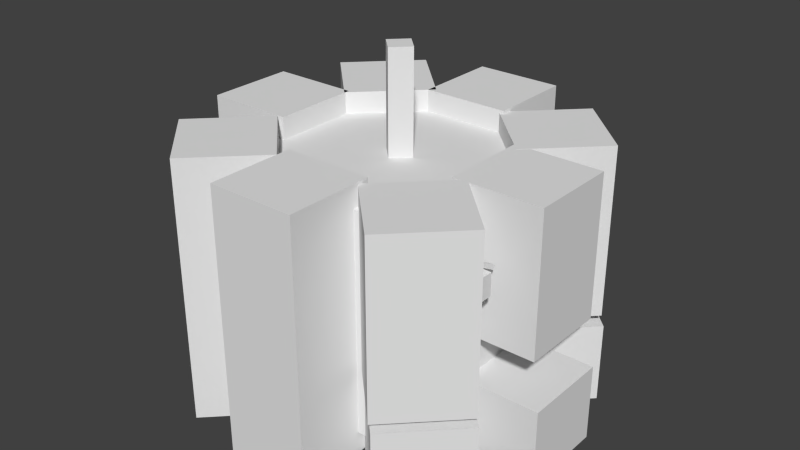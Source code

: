 # Source: oldpumpboom.blend  (saved by Blender 2.72.0; exported with 4.5.12 LTS)
import bpy
from mathutils import Matrix  # noqa: F401  (used for matrix-valued properties, if any)

bpy.ops.wm.read_factory_settings(use_empty=True)
scene = bpy.context.scene
scene.name = 'Scene'

# ---- collections
col_collection_1 = bpy.data.collections.new('Collection 1'); scene.collection.children.link(col_collection_1)

# ---- materials (node trees are filled in below, after node groups)
mat_material = bpy.data.materials.new('Material')
mat_material.alpha_threshold = 0.0
mat_material.use_transparent_shadow = False
mat_material.roughness = 0.5
mat_material.line_color = (0.0, 0.0, 0.0, 1.0)

# ---- material node trees

# ---- world
world_world = bpy.data.worlds.new('World'); scene.world = world_world
world_world.color = (0.05088, 0.05088, 0.05088)
world_world.use_sun_shadow = False
world_world.sun_shadow_jitter_overblur = 0.0
world_world.cycles.sampling_method = 'MANUAL'
world_world.cycles.sample_map_resolution = 256

# ---- meshes
me_cube = bpy.data.meshes.new('Cube')
me_cube.from_pydata([(-0.4912, -1.292, 0.5986), (-0.4912, -1.252, 0.5986), (-0.4712, -1.252, 0.6332), (-0.4712, -1.292, 0.6332), (-0.8376, -1.292, 0.7986), (-0.8376, -1.252, 0.7986), (-0.8176, -1.252, 0.8332), (-0.8176, -1.292, 0.8332), (0.4897, -1.313, 0.6367), (0.4897, -1.273, 0.6367), (0.5097, -1.273, 0.602), (0.5097, -1.313, 0.602), (0.8361, -1.313, 0.8367), (0.8361, -1.273, 0.8367), (0.8561, -1.273, 0.802), (0.8561, -1.313, 0.802), (0.571, -1.38, 0.4277), (0.571, -1.18, 0.4277), (0.771, -1.18, 0.4277), (0.771, -1.38, 0.4277), (0.571, -1.38, 0.6277), (0.571, -1.18, 0.6277), (0.771, -1.18, 0.6277), (0.771, -1.38, 0.6277), (-0.784, -1.34, 0.439), (-0.784, -1.14, 0.439), (-0.584, -1.14, 0.439), (-0.584, -1.34, 0.439), (-0.784, -1.34, 0.639), (-0.784, -1.14, 0.639), (-0.584, -1.14, 0.639), (-0.584, -1.34, 0.639), (0.0, -0.1414, 0.9195), (-0.1414, 0.0, 0.9195), (0.0, 0.1414, 0.9195), (0.1414, 0.0, 0.9195), (0.0, -0.1414, 1.919), (-0.1414, 0.0, 1.919), (0.0, 0.1414, 1.919), (0.1414, 0.0, 1.919), (-0.4, -1.693, -1.238), (-0.4, -0.8926, -1.238), (0.4, -0.8926, -1.238), (0.4, -1.693, -1.238), (-0.4, -1.693, -0.5376), (-0.4, -0.8926, -0.5376), (0.4, -0.8926, -0.5376), (0.4, -1.693, -0.5376), (-0.4, -1.631, -0.1049), (-0.4, -0.8308, -0.1049), (0.4, -0.8308, -0.1049), (0.4, -1.631, -0.1049), (-0.4, -1.631, 1.172), (-0.4, -0.8308, 1.172), (0.4, -0.8308, 1.172), (0.4, -1.631, 1.172), (0.895, -1.492, -1.214), (0.3293, -0.9267, -1.214), (0.895, -0.361, -1.214), (1.461, -0.9267, -1.214), (0.895, -1.492, -0.4741), (0.3293, -0.9267, -0.4741), (0.895, -0.361, -0.4741), (1.461, -0.9267, -0.4741), (0.8877, -1.467, -0.3743), (0.322, -0.9015, -0.3743), (0.8877, -0.3358, -0.3743), (1.453, -0.9015, -0.3743), (0.8877, -1.467, 1.173), (0.322, -0.9015, 1.173), (0.8877, -0.3358, 1.173), (1.453, -0.9015, 1.173), (-0.9116, -1.517, -1.189), (-1.477, -0.9515, -1.189), (-0.9116, -0.3859, -1.189), (-0.3459, -0.9515, -1.189), (-0.9116, -1.517, -0.4614), (-1.477, -0.9515, -0.4614), (-0.9116, -0.3859, -0.4614), (-0.3459, -0.9515, -0.4614), (-0.929, -1.51, -0.3718), (-1.495, -0.9439, -0.3718), (-0.929, -0.3782, -0.3718), (-0.3633, -0.9439, -0.3718), (-0.929, -1.51, 1.174), (-1.495, -0.9439, 1.174), (-0.929, -0.3782, 1.174), (-0.3633, -0.9439, 1.174), (-1.64, -0.4, -1.2), (-1.64, 0.4, -1.2), (-0.8399, 0.4, -1.2), (-0.8399, -0.4, -1.2), (-1.64, -0.4, 1.2), (-1.64, 0.4, 1.2), (-0.8399, 0.4, 1.2), (-0.8399, -0.4, 1.2), (-0.9747, 0.3996, -1.2), (-1.54, 0.9653, -1.2), (-0.9747, 1.531, -1.2), (-0.409, 0.9653, -1.2), (-0.9747, 0.3996, 1.2), (-1.54, 0.9653, 1.2), (-0.9747, 1.531, 1.2), (-0.409, 0.9653, 1.2), (-0.4, 0.9093, -1.2), (-0.4, 1.709, -1.2), (0.4, 1.709, -1.2), (0.4, 0.9093, -1.2), (-0.4, 0.9093, 1.2), (-0.4, 1.709, 1.2), (0.4, 1.709, 1.2), (0.4, 0.9093, 1.2), (0.9155, 0.35, -1.2), (0.3498, 0.9157, -1.2), (0.9155, 1.481, -1.2), (1.481, 0.9157, -1.2), (0.9155, 0.35, 1.2), (0.3498, 0.9157, 1.2), (0.9155, 1.481, 1.2), (1.481, 0.9157, 1.2), (0.8661, -0.4, -1.2), (0.8661, 0.4, -1.2), (1.666, 0.4, -1.2), (1.666, -0.4, -1.2), (0.8661, -0.4, 1.2), (0.8661, 0.4, 1.2), (1.666, 0.4, 1.2), (1.666, -0.4, 1.2), (1.0, 1.0, -1.0), (1.0, -1.0, -1.0), (-1.0, -1.0, -1.0), (-1.0, 1.0, -1.0), (1.0, 1.0, 1.0), (1.0, -1.0, 1.0), (-1.0, -1.0, 1.0), (-1.0, 1.0, 1.0)], [], [(4, 5, 1, 0), (5, 6, 2, 1), (6, 7, 3, 2), (7, 4, 0, 3), (0, 1, 2, 3), (7, 6, 5, 4), (12, 13, 9, 8), (13, 14, 10, 9), (14, 15, 11, 10), (15, 12, 8, 11), (8, 9, 10, 11), (15, 14, 13, 12), (20, 21, 17, 16), (21, 22, 18, 17), (22, 23, 19, 18), (23, 20, 16, 19), (16, 17, 18, 19), (23, 22, 21, 20), (28, 29, 25, 24), (29, 30, 26, 25), (30, 31, 27, 26), (31, 28, 24, 27), (24, 25, 26, 27), (31, 30, 29, 28), (36, 37, 33, 32), (37, 38, 34, 33), (38, 39, 35, 34), (39, 36, 32, 35), (32, 33, 34, 35), (39, 38, 37, 36), (44, 45, 41, 40), (45, 46, 42, 41), (46, 47, 43, 42), (47, 44, 40, 43), (40, 41, 42, 43), (47, 46, 45, 44), (52, 53, 49, 48), (53, 54, 50, 49), (54, 55, 51, 50), (55, 52, 48, 51), (48, 49, 50, 51), (55, 54, 53, 52), (60, 61, 57, 56), (61, 62, 58, 57), (62, 63, 59, 58), (63, 60, 56, 59), (56, 57, 58, 59), (63, 62, 61, 60), (68, 69, 65, 64), (69, 70, 66, 65), (70, 71, 67, 66), (71, 68, 64, 67), (64, 65, 66, 67), (71, 70, 69, 68), (76, 77, 73, 72), (77, 78, 74, 73), (78, 79, 75, 74), (79, 76, 72, 75), (72, 73, 74, 75), (79, 78, 77, 76), (84, 85, 81, 80), (85, 86, 82, 81), (86, 87, 83, 82), (87, 84, 80, 83), (80, 81, 82, 83), (87, 86, 85, 84), (92, 93, 89, 88), (93, 94, 90, 89), (94, 95, 91, 90), (95, 92, 88, 91), (88, 89, 90, 91), (95, 94, 93, 92), (100, 101, 97, 96), (101, 102, 98, 97), (102, 103, 99, 98), (103, 100, 96, 99), (96, 97, 98, 99), (103, 102, 101, 100), (108, 109, 105, 104), (109, 110, 106, 105), (110, 111, 107, 106), (111, 108, 104, 107), (104, 105, 106, 107), (111, 110, 109, 108), (116, 117, 113, 112), (117, 118, 114, 113), (118, 119, 115, 114), (119, 116, 112, 115), (112, 113, 114, 115), (119, 118, 117, 116), (124, 125, 121, 120), (125, 126, 122, 121), (126, 127, 123, 122), (127, 124, 120, 123), (120, 121, 122, 123), (127, 126, 125, 124), (128, 129, 130, 131), (132, 135, 134, 133), (128, 132, 133, 129), (129, 133, 134, 130), (130, 134, 135, 131), (132, 128, 131, 135)])
_uv = me_cube.uv_layers.new(name='UVMap')
_uv.uv.foreach_set('vector', [0.395, 0.4796, 0.399, 0.4796, 0.399, 0.5142, 0.395, 0.5142, 0.395, 0.4396, 0.391, 0.4396, 0.391, 0.3997, 0.395, 0.3997, 0.391, 0.4796, 0.395, 0.4796, 0.395, 0.5142, 0.391, 0.5142, 0.395, 0.4796, 0.391, 0.4796, 0.391, 0.4396, 0.395, 0.4396, 0.399, 0.4037, 0.399, 0.3997, 0.4025, 0.3997, 0.4025, 0.4037, 0.399, 0.4157, 0.399, 0.4117, 0.4025, 0.4117, 0.4025, 0.4157, 0.399, 0.5488, 0.395, 0.5488, 0.395, 0.5142, 0.399, 0.5142, 0.395, 0.4396, 0.399, 0.4396, 0.399, 0.4796, 0.395, 0.4796, 0.395, 0.5488, 0.391, 0.5488, 0.391, 0.5142, 0.395, 0.5142, 0.399, 0.4396, 0.395, 0.4396, 0.395, 0.3997, 0.399, 0.3997, 0.399, 0.4077, 0.399, 0.4037, 0.4025, 0.4037, 0.4025, 0.4077, 0.4025, 0.4077, 0.4025, 0.4117, 0.399, 0.4117, 0.399, 0.4077, 0.6444, 0.1745, 0.6444, 0.1546, 0.6646, 0.1546, 0.6646, 0.1745, 0.3826, 0.5995, 0.3826, 0.6195, 0.3625, 0.6195, 0.3625, 0.5995, 0.1611, 0.6595, 0.1611, 0.6395, 0.1812, 0.6395, 0.1812, 0.6595, 0.1611, 0.6195, 0.1812, 0.6195, 0.1812, 0.6395, 0.1611, 0.6395, 0.6041, 0.1745, 0.6041, 0.1546, 0.6243, 0.1546, 0.6243, 0.1745, 0.1812, 0.5995, 0.1812, 0.6195, 0.1611, 0.6195, 0.1611, 0.5995, 0.6444, 0.1945, 0.6444, 0.1745, 0.6646, 0.1745, 0.6646, 0.1945, 0.3625, 0.6395, 0.3625, 0.6195, 0.3826, 0.6195, 0.3826, 0.6395, 0.1812, 0.6395, 0.1812, 0.6195, 0.2014, 0.6195, 0.2014, 0.6395, 0.6243, 0.1745, 0.6243, 0.1546, 0.6444, 0.1546, 0.6444, 0.1745, 0.6041, 0.1945, 0.6041, 0.1745, 0.6243, 0.1745, 0.6243, 0.1945, 0.2014, 0.5995, 0.2014, 0.6195, 0.1812, 0.6195, 0.1812, 0.5995, 0.3767, 0.3997, 0.391, 0.3997, 0.391, 0.4996, 0.3767, 0.4996, 0.3767, 0.5995, 0.3625, 0.5995, 0.3625, 0.4996, 0.3767, 0.4996, 0.3767, 0.4996, 0.391, 0.4996, 0.391, 0.5995, 0.3767, 0.5995, 0.3767, 0.4996, 0.3625, 0.4996, 0.3625, 0.3997, 0.3767, 0.3997, 0.2014, 0.6395, 0.2014, 0.6595, 0.1812, 0.6595, 0.1812, 0.6395, 0.6444, 0.1745, 0.6444, 0.1945, 0.6243, 0.1945, 0.6243, 0.1745, 0.4597, 1.0, 0.4597, 0.9201, 0.5302, 0.9201, 0.5302, 1.0, 0.07048, 0.9992, 0.07048, 0.9192, 0.141, 0.9192, 0.141, 0.9992, 2.401e-08, 0.9992, 0.0, 0.9192, 0.07048, 0.9192, 0.07048, 0.9992, 0.7149, 0.9139, 0.7149, 0.9939, 0.6444, 0.9939, 0.6444, 0.9139, 0.533, 0.887, 0.533, 0.807, 0.6135, 0.807, 0.6135, 0.887, 0.8055, 0.887, 0.8055, 0.9669, 0.725, 0.9669, 0.725, 0.887, 0.7181, 0.0, 0.7986, 0.0, 0.7986, 0.1276, 0.7181, 0.1276, 0.4597, 0.6794, 0.5403, 0.6794, 0.5403, 0.807, 0.4597, 0.807, 0.8055, 0.807, 0.725, 0.807, 0.725, 0.6794, 0.8055, 0.6794, 0.5403, 0.6794, 0.6208, 0.6794, 0.6208, 0.807, 0.5403, 0.807, 1.0, 0.6794, 0.9194, 0.6794, 0.9194, 0.5995, 1.0, 0.5995, 0.6135, 0.887, 0.6135, 0.9669, 0.533, 0.9669, 0.533, 0.887, 0.2759, 0.8505, 0.2759, 0.907, 0.2014, 0.907, 0.2014, 0.8505, 0.9194, 0.754, 0.8625, 0.754, 0.8625, 0.6801, 0.9194, 0.6801, 0.9764, 0.754, 0.9194, 0.754, 0.9194, 0.6801, 0.9764, 0.6801, 0.2759, 0.7939, 0.2759, 0.8505, 0.2014, 0.8505, 0.2014, 0.7939, 1.2e-08, 0.8393, 0.08055, 0.8393, 0.08055, 0.9192, 0.0, 0.9192, 0.9528, 0.1998, 0.9528, 0.2798, 0.8723, 0.2798, 0.8723, 0.1998, 0.6611, 1.191e-08, 0.7181, 0.0, 0.7181, 0.1546, 0.6611, 0.1546, 0.8556, 0.1546, 0.7986, 0.1546, 0.7986, 5.956e-09, 0.8556, 0.0, 0.668, 0.6794, 0.725, 0.6794, 0.725, 0.834, 0.668, 0.834, 0.6041, 1.191e-08, 0.6611, 1.191e-08, 0.6611, 0.1546, 0.6041, 0.1546, 0.8861, 0.8339, 0.8861, 0.9138, 0.8055, 0.9138, 0.8055, 0.8339, 0.9528, 0.2798, 0.9528, 0.3597, 0.8723, 0.3597, 0.8723, 0.2798, 0.533, 0.8635, 0.533, 0.9201, 0.4597, 0.9201, 0.4597, 0.8635, 0.4597, 0.9919, 0.4028, 0.9919, 0.4028, 0.9192, 0.4597, 0.9192, 0.141, 0.9192, 0.1979, 0.9192, 0.1979, 0.9919, 0.141, 0.9919, 0.533, 0.807, 0.533, 0.8635, 0.4597, 0.8635, 0.4597, 0.807, 0.8723, 0.3597, 0.9528, 0.3597, 0.9528, 0.4396, 0.8723, 0.4396, 0.8861, 0.9138, 0.8861, 0.9938, 0.8055, 0.9938, 0.8055, 0.9138, 0.3153, 0.7939, 0.2583, 0.7939, 0.2583, 0.6395, 0.3153, 0.6395, 0.2583, 0.7939, 0.2014, 0.7939, 0.2014, 0.6395, 0.2583, 0.6395, 0.9125, 0.1545, 0.8556, 0.1545, 0.8556, 0.0, 0.9125, 0.0, 0.8625, 0.8339, 0.8055, 0.8339, 0.8055, 0.6794, 0.8625, 0.6794, 0.8055, 0.887, 0.725, 0.887, 0.725, 0.807, 0.8055, 0.807, 0.8861, 0.8339, 0.9666, 0.8339, 0.9666, 0.9138, 0.8861, 0.9138, 0.2014, 0.3997, 0.2819, 0.3997, 0.2819, 0.6395, 0.2014, 0.6395, 0.7917, 0.1998, 0.8723, 0.1998, 0.8723, 0.4396, 0.7917, 0.4396, 0.6444, 0.6794, 0.5639, 0.6794, 0.5639, 0.4396, 0.6444, 0.4396, 0.6444, 0.4396, 0.725, 0.4396, 0.725, 0.6794, 0.6444, 0.6794, 0.9194, 0.5196, 0.9194, 0.4396, 1.0, 0.4396, 1.0, 0.5196, 0.2014, 0.907, 0.2819, 0.907, 0.2819, 0.9869, 0.2014, 0.9869, 0.3153, 0.6395, 0.3723, 0.6395, 0.3723, 0.8793, 0.3153, 0.8793, 0.4028, 0.1998, 0.4597, 0.1998, 0.4597, 0.4396, 0.4028, 0.4396, 0.4597, 0.1998, 0.5167, 0.1998, 0.5167, 0.4396, 0.4597, 0.4396, 0.8625, 0.6794, 0.8055, 0.6794, 0.8055, 0.4396, 0.8625, 0.4396, 0.943, 0.8339, 0.8625, 0.8339, 0.8625, 0.754, 0.943, 0.754, 0.3959, 0.8793, 0.3959, 0.9592, 0.3153, 0.9592, 0.3153, 0.8793, 0.4028, 0.4396, 0.4833, 0.4396, 0.4833, 0.6794, 0.4028, 0.6794, 6.002e-09, 0.5995, 0.08055, 0.5995, 0.08055, 0.8393, 0.0, 0.8393, 0.7112, 0.4396, 0.6306, 0.4396, 0.6306, 0.1998, 0.7112, 0.1998, 0.7112, 0.1998, 0.7917, 0.1998, 0.7917, 0.4396, 0.7112, 0.4396, 0.9666, 0.9938, 0.8861, 0.9938, 0.8861, 0.9138, 0.9666, 0.9138, 0.9125, 1.787e-08, 0.9931, 0.0, 0.9931, 0.07993, 0.9125, 0.07993, 0.8625, 0.4396, 0.9194, 0.4396, 0.9194, 0.6794, 0.8625, 0.6794, 0.4597, 0.9192, 0.4028, 0.9192, 0.4028, 0.6794, 0.4597, 0.6794, 0.6306, 0.4396, 0.5736, 0.4396, 0.5736, 0.1998, 0.6306, 0.1998, 0.5736, 0.4396, 0.5167, 0.4396, 0.5167, 0.1998, 0.5736, 0.1998, 0.08055, 0.9192, 0.08055, 0.8393, 0.1611, 0.8393, 0.1611, 0.9192, 0.6444, 0.834, 0.725, 0.834, 0.725, 0.9139, 0.6444, 0.9139, 0.2819, 0.3997, 0.3625, 0.3997, 0.3625, 0.6395, 0.2819, 0.6395, 0.1611, 0.8393, 0.08055, 0.8393, 0.08055, 0.5995, 0.1611, 0.5995, 0.5639, 0.6794, 0.4833, 0.6794, 0.4833, 0.4396, 0.5639, 0.4396, 0.725, 0.4396, 0.8055, 0.4396, 0.8055, 0.6794, 0.725, 0.6794, 0.9194, 0.5995, 0.9194, 0.5196, 1.0, 0.5196, 1.0, 0.5995, 0.9125, 0.07993, 0.9931, 0.07993, 0.9931, 0.1599, 0.9125, 0.1599, 2.401e-08, 0.3997, 0.2014, 0.3997, 0.2014, 0.5995, 0.0, 0.5995, 0.6041, 0.0, 0.6041, 0.1998, 0.4028, 0.1998, 0.4028, 4.764e-08, 0.4028, 0.0, 0.4028, 0.1998, 0.2014, 0.1998, 0.2014, 5.36e-08, 0.2014, 0.1998, 2.401e-08, 0.1998, 0.0, 0.0, 0.2014, 0.0, 0.2014, 0.1998, 0.4028, 0.1998, 0.4028, 0.3997, 0.2014, 0.3997, 0.0, 0.1998, 0.2014, 0.1998, 0.2014, 0.3997, 4.801e-08, 0.3997])
me_cube.materials.append(mat_material)
me_cube.use_remesh_preserve_volume = False
me_cube.use_remesh_preserve_attributes = False
me_cube.use_mirror_vertex_groups = False
me_cube.update()
arm_armature = bpy.data.armatures.new('Armature')  # bones are not reproduced

# ---- objects
ob_armature = bpy.data.objects.new('Armature', arm_armature)
ob_cube = bpy.data.objects.new('Cube', me_cube)

# ---- transforms, parenting, visibility, modifiers, constraints
ob_armature.location = (0.007163, -0.003261, 0.9241)
ob_armature.rotation_euler = (0.0, 0.0, 1.571)
ob_armature.show_in_front = True
ob_armature.lineart.crease_threshold = 0.0
ob_cube.parent = ob_armature
ob_cube.matrix_parent_inverse = Matrix(((1.0, 0.0, 0.0, -0.007163), (0.0, 1.0, 0.0, 0.003261), (0.0, 0.0, 1.0, -0.9241), (0.0, 0.0, 0.0, 1.0)))
ob_cube.location = (0.0, 0.0, 0.0)
ob_cube.lock_rotations_4d = False
ob_cube.empty_display_type = 'ARROWS'
ob_cube.lineart.crease_threshold = 0.0
_vg = ob_cube.vertex_groups.new(name='Bone')
for _i, _w in zip([36, 37, 38, 39], [0.9898, 0.9873, 0.9888, 0.9889]): _vg.add([_i], _w, 'REPLACE')
_vg = ob_cube.vertex_groups.new(name='Bone.001')
_vg = ob_cube.vertex_groups.new(name='Bone.002')
for _i, _w in zip([40, 41, 42, 43, 44, 45, 46, 47], [0.04044, 0.2595, 0.3757, 0.06343, 0.05102, 0.34, 0.7271, 0.1126]): _vg.add([_i], _w, 'REPLACE')
_vg = ob_cube.vertex_groups.new(name='Bone.004')
for _i, _w in zip([40, 41, 42, 43, 44, 45, 46, 47], [0.9548, 0.7405, 0.6243, 0.9366, 0.949, 0.66, 0.2729, 0.8874]): _vg.add([_i], _w, 'REPLACE')
_vg = ob_cube.vertex_groups.new(name='Bone.005')
for _i, _w in zip([56, 57, 58, 59, 60, 61, 62, 63, 128, 129, 131, 133], [1.0, 1.0, 1.0, 1.0, 1.0, 1.0, 1.0, 1.0, 0.348, 0.9841, 0.05966, 0.05837]): _vg.add([_i], _w, 'REPLACE')
_vg = ob_cube.vertex_groups.new(name='Bone.008')
for _i, _w in zip([72, 73, 74, 75, 76, 77, 78, 79, 128, 130, 131, 134], [1.0, 1.0, 1.0, 1.0, 1.0, 1.0, 1.0, 1.0, 0.2361, 0.9885, 0.7005, 0.03871]): _vg.add([_i], _w, 'REPLACE')
_vg = ob_cube.vertex_groups.new(name='Bone.003')
for _i, _w in zip([48, 49, 50, 51, 52, 53, 54, 55], [0.9772, 0.9003, 0.244, 0.9317, 0.9375, 0.8598, 0.7627, 0.9158]): _vg.add([_i], _w, 'REPLACE')
_vg = ob_cube.vertex_groups.new(name='Bone.006')
for _i, _w in zip([8, 9, 10, 11, 12, 13, 14, 15, 16, 17, 18, 19, 20, 21, 22, 23, 49, 50, 51, 52, 53, 54, 55, 64, 65, 66, 67, 68, 69, 70, 71, 133, 134], [1.0, 1.0, 1.0, 1.0, 1.0, 1.0, 1.0, 1.0, 1.0, 1.0, 1.0, 1.0, 1.0, 1.0, 1.0, 1.0, 0.09974, 0.756, 0.06831, 0.0625, 0.1402, 0.2373, 0.08416, 1.0, 1.0, 1.0, 1.0, 1.0, 1.0, 1.0, 1.0, 0.8252, 0.02377]): _vg.add([_i], _w, 'REPLACE')
_vg = ob_cube.vertex_groups.new(name='Bone.007')
for _i, _w in zip([0, 1, 2, 3, 4, 5, 6, 7, 24, 25, 26, 27, 28, 29, 30, 31, 80, 81, 82, 83, 84, 85, 86, 87, 133, 134], [1.0, 1.0, 1.0, 1.0, 1.0, 1.0, 1.0, 1.0, 1.0, 1.0, 1.0, 1.0, 1.0, 1.0, 1.0, 1.0, 1.0, 1.0, 1.0, 1.0, 1.0, 1.0, 1.0, 1.0, 0.05137, 0.8685]): _vg.add([_i], _w, 'REPLACE')
_vg = ob_cube.vertex_groups.new(name='Bone.009')
for _i, _w in zip([34, 104, 105, 106, 107, 108, 109, 110, 111], [0.9983, 1.0, 1.0, 1.0, 1.0, 1.0, 1.0, 1.0, 1.0]): _vg.add([_i], _w, 'REPLACE')
_vg = ob_cube.vertex_groups.new(name='Bone.010')
for _i, _w in zip([32, 33, 88, 89, 90, 91, 92, 93, 94, 95], [0.8634, 0.9992, 1.0, 1.0, 1.0, 1.0, 1.0, 1.0, 1.0, 1.0]): _vg.add([_i], _w, 'REPLACE')
_vg = ob_cube.vertex_groups.new(name='Bone.011')
for _i, _w in zip([32, 35, 120, 121, 122, 123, 124, 125, 126, 127], [0.128, 0.9993, 1.0, 1.0, 1.0, 1.0, 1.0, 1.0, 1.0, 1.0]): _vg.add([_i], _w, 'REPLACE')
_vg = ob_cube.vertex_groups.new(name='Bone.012')
for _i, _w in zip([96, 97, 98, 99, 100, 101, 102, 103, 128, 131, 134, 135], [1.0, 1.0, 1.0, 1.0, 1.0, 1.0, 1.0, 1.0, 0.05983, 0.1784, 0.03935, 0.9959]): _vg.add([_i], _w, 'REPLACE')
_vg = ob_cube.vertex_groups.new(name='Bone.013')
for _i, _w in zip([112, 113, 114, 115, 116, 117, 118, 119, 128, 131, 132, 133], [1.0, 1.0, 1.0, 1.0, 1.0, 1.0, 1.0, 1.0, 0.3536, 0.06, 0.9982, 0.05933]): _vg.add([_i], _w, 'REPLACE')
_m = ob_cube.modifiers.new('Armature', 'ARMATURE')
_m.object = ob_armature

# ---- collection membership
col_collection_1.objects.link(ob_armature)
col_collection_1.objects.link(ob_cube)

# ---- scene / render settings (as saved in the file)
scene.frame_start = 1; scene.frame_end = 250; scene.frame_set(77)
scene.render.engine = 'BLENDER_EEVEE_NEXT'
scene.render.resolution_percentage = 50
scene.render.dither_intensity = 0.0
scene.cycles.use_denoising = False
scene.cycles.samples = 10
scene.cycles.sampling_pattern = 'TABULATED_SOBOL'
scene.cycles.light_sampling_threshold = 0.0
scene.cycles.use_adaptive_sampling = False
scene.cycles.use_light_tree = False
scene.cycles.blur_glossy = 0.0
scene.cycles.pixel_filter_type = 'GAUSSIAN'
scene.cycles.sample_clamp_indirect = 0.0
scene.view_settings.view_transform = 'Standard'
bpy.context.view_layer.update()

# ---- added for rendering (the .blend has no active camera and no usable light): camera, sun
cam_auto = bpy.data.cameras.new('AutoCamera')
cam_auto.lens = 50.0
cam_auto.sensor_width = 36.0
cam_auto.clip_end = 1000.0
ob_auto_camera = bpy.data.objects.new('AutoCamera', cam_auto)
scene.collection.objects.link(ob_auto_camera)
ob_auto_camera.location = (5.26767, -6.32384, 4.55862)
ob_auto_camera.rotation_euler = (1.09748, -7.21219e-08, 0.694738)
scene.camera = ob_auto_camera
light_auto_sun = bpy.data.lights.new('AutoSun', 'SUN')
light_auto_sun.energy = 3.0
light_auto_sun.angle = 0.0523599
ob_auto_sun = bpy.data.objects.new('AutoSun', light_auto_sun)
scene.collection.objects.link(ob_auto_sun)
ob_auto_sun.rotation_euler = (0.872665, 0.174533, 0.523599)
bpy.context.view_layer.update()
